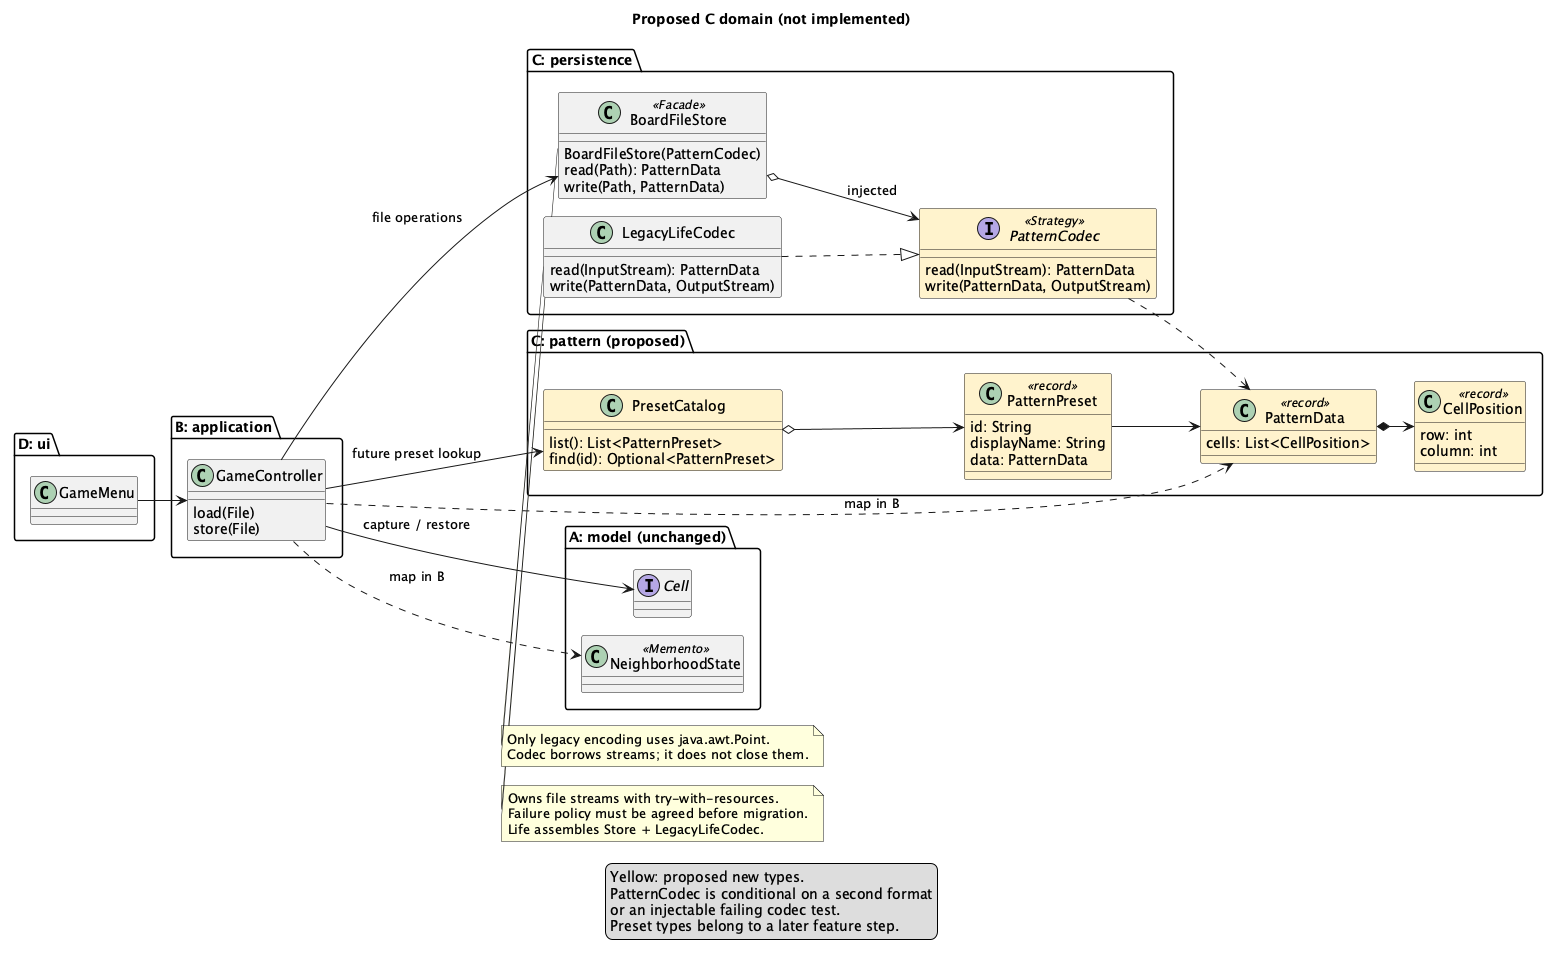

The diagram above was rendered by PlantUML. Its source (embedded in the PNG):
@startuml c-proposed
!pragma layout smetana
left to right direction
skinparam classAttributeIconSize 0
title Proposed C domain (not implemented)
package "D: ui" {
  class GameMenu
}
package "B: application" {
  class GameController {
    load(File)
    store(File)
  }
}
package "C: persistence" {
  class BoardFileStore <<Facade>> {
    BoardFileStore(PatternCodec)
    read(Path): PatternData
    write(Path, PatternData)
  }
  interface PatternCodec <<Strategy>> #FFF2CC {
    read(InputStream): PatternData
    write(PatternData, OutputStream)
  }
  class LegacyLifeCodec {
    read(InputStream): PatternData
    write(PatternData, OutputStream)
  }
}
package "C: pattern (proposed)" {
  class PatternData <<record>> #FFF2CC {
    cells: List<CellPosition>
  }
  class CellPosition <<record>> #FFF2CC {
    row: int
    column: int
  }
  class PresetCatalog #FFF2CC {
    list(): List<PatternPreset>
    find(id): Optional<PatternPreset>
  }
  class PatternPreset <<record>> #FFF2CC {
    id: String
    displayName: String
    data: PatternData
  }
}
package "A: model (unchanged)" {
  interface Cell
  class NeighborhoodState <<Memento>>
}
GameMenu --> GameController
GameController --> BoardFileStore : file operations
GameController --> PresetCatalog : future preset lookup
GameController --> Cell : capture / restore
GameController ..> NeighborhoodState : map in B
GameController ..> PatternData : map in B
BoardFileStore o--> PatternCodec : injected
LegacyLifeCodec ..|> PatternCodec
PatternCodec ..> PatternData
PatternData *--> CellPosition
PresetCatalog o--> PatternPreset
PatternPreset --> PatternData
note bottom of BoardFileStore
Owns file streams with try-with-resources.
Failure policy must be agreed before migration.
Life assembles Store + LegacyLifeCodec.
end note
note bottom of LegacyLifeCodec
Only legacy encoding uses java.awt.Point.
Codec borrows streams; it does not close them.
end note
legend bottom
Yellow: proposed new types.
PatternCodec is conditional on a second format
or an injectable failing codec test.
Preset types belong to a later feature step.
endlegend
@enduml